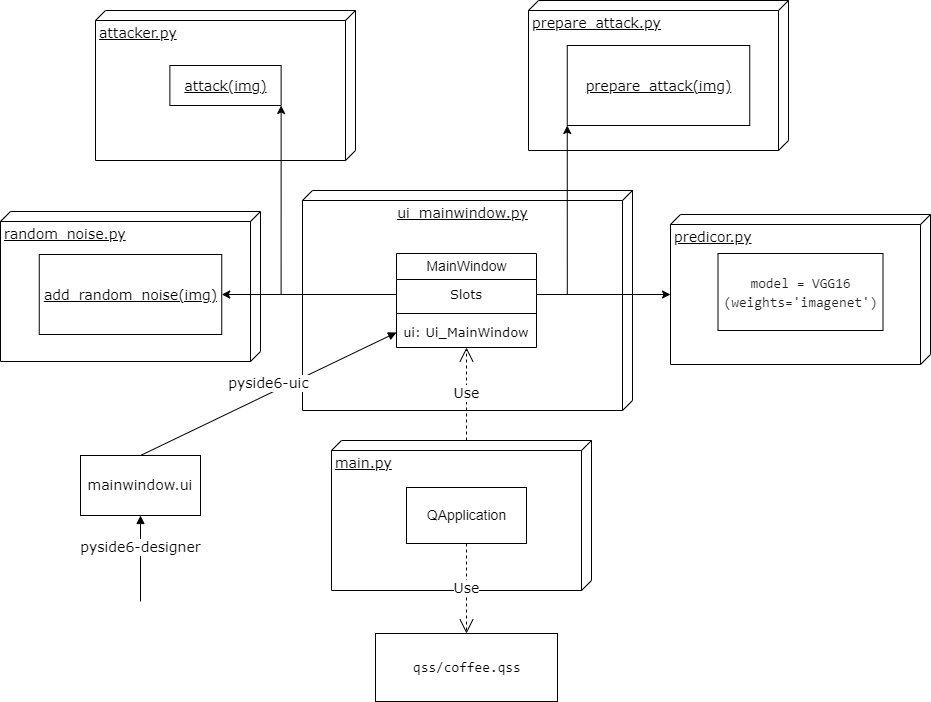

The diagram above was exported from draw.io. Its source (the exported page's mxGraphModel, read from the mxfile embedded in the PNG):
<mxGraphModel dx="1038" dy="547" grid="1" gridSize="10" guides="1" tooltips="1" connect="1" arrows="1" fold="1" page="1" pageScale="1" pageWidth="1100" pageHeight="850" background="none" math="0" shadow="0">
  <root>
    <mxCell id="0" />
    <mxCell id="1" parent="0" />
    <mxCell id="39150e848f15840c-1" value="ui_mainwindow.py" style="verticalAlign=top;align=center;spacingTop=8;spacingLeft=2;spacingRight=12;shape=cube;size=10;direction=south;fontStyle=4;html=1;rounded=0;shadow=0;comic=0;labelBackgroundColor=none;strokeWidth=1;fontFamily=Verdana;fontSize=14;" parent="1" vertex="1">
      <mxGeometry x="336" y="229" width="330" height="220" as="geometry" />
    </mxCell>
    <mxCell id="39150e848f15840c-3" value="main.py" style="verticalAlign=top;align=left;spacingTop=8;spacingLeft=2;spacingRight=12;shape=cube;size=10;direction=south;fontStyle=4;html=1;rounded=0;shadow=0;comic=0;labelBackgroundColor=none;strokeWidth=1;fontFamily=Verdana;fontSize=14;" parent="1" vertex="1">
      <mxGeometry x="365" y="479" width="260" height="150" as="geometry" />
    </mxCell>
    <mxCell id="s141e9ClhzB6IgH5iDHG-5" value="&lt;div style=&quot;font-family: Consolas, &amp;quot;Courier New&amp;quot;, monospace; font-size: 14px; line-height: 19px;&quot;&gt;&lt;span style=&quot;background-color: rgb(255, 255, 255); font-size: 14px;&quot;&gt;qss/coffee.qss&lt;/span&gt;&lt;/div&gt;" style="whiteSpace=wrap;html=1;fontFamily=Verdana;align=left;spacingLeft=36;rounded=0;shadow=0;comic=0;labelBackgroundColor=none;strokeWidth=1;fontSize=14;" parent="1" vertex="1">
      <mxGeometry x="409" y="672" width="182" height="68" as="geometry" />
    </mxCell>
    <mxCell id="s141e9ClhzB6IgH5iDHG-19" value="predicor.py&lt;br style=&quot;font-size: 14px;&quot;&gt;" style="verticalAlign=top;align=left;spacingTop=8;spacingLeft=2;spacingRight=12;shape=cube;size=10;direction=south;fontStyle=4;html=1;rounded=0;shadow=0;comic=0;labelBackgroundColor=none;strokeWidth=1;fontFamily=Verdana;fontSize=14;" parent="1" vertex="1">
      <mxGeometry x="704" y="253" width="260" height="150" as="geometry" />
    </mxCell>
    <mxCell id="s141e9ClhzB6IgH5iDHG-20" value="random_noise.py" style="verticalAlign=top;align=left;spacingTop=8;spacingLeft=2;spacingRight=12;shape=cube;size=10;direction=south;fontStyle=4;html=1;rounded=0;shadow=0;comic=0;labelBackgroundColor=none;strokeWidth=1;fontFamily=Verdana;fontSize=14;" parent="1" vertex="1">
      <mxGeometry x="34" y="250" width="260" height="150" as="geometry" />
    </mxCell>
    <mxCell id="s141e9ClhzB6IgH5iDHG-21" value="prepare_attack.py&lt;br style=&quot;font-size: 14px;&quot;&gt;" style="verticalAlign=top;align=left;spacingTop=8;spacingLeft=2;spacingRight=12;shape=cube;size=10;direction=south;fontStyle=4;html=1;rounded=0;shadow=0;comic=0;labelBackgroundColor=none;strokeWidth=1;fontFamily=Verdana;fontSize=14;" parent="1" vertex="1">
      <mxGeometry x="562" y="39" width="260" height="150" as="geometry" />
    </mxCell>
    <mxCell id="s141e9ClhzB6IgH5iDHG-29" value="MainWindow" style="swimlane;fontStyle=0;childLayout=stackLayout;horizontal=1;startSize=26;fillColor=none;horizontalStack=0;resizeParent=1;resizeParentMax=0;resizeLast=0;collapsible=1;marginBottom=0;labelBackgroundColor=none;labelBorderColor=none;fontColor=#000000;html=1;fontSize=14;" parent="1" vertex="1">
      <mxGeometry x="430" y="292" width="140" height="94" as="geometry" />
    </mxCell>
    <mxCell id="YKwyPIwBKPgdvAy1KKNX-3" value="&lt;font style=&quot;font-size: 13px;&quot;&gt;Slots&lt;/font&gt;" style="text;strokeColor=none;fillColor=none;align=center;verticalAlign=top;spacingLeft=4;spacingRight=4;overflow=hidden;rotatable=0;points=[[0,0.5],[1,0.5]];portConstraint=eastwest;rounded=0;shadow=0;labelBackgroundColor=none;comic=0;fontFamily=Verdana;fontSize=14;fontColor=default;html=1;container=0;" vertex="1" parent="s141e9ClhzB6IgH5iDHG-29">
      <mxGeometry y="26" width="140" height="30" as="geometry" />
    </mxCell>
    <mxCell id="YKwyPIwBKPgdvAy1KKNX-21" value="" style="line;strokeWidth=1;fillColor=none;align=left;verticalAlign=middle;spacingTop=-1;spacingLeft=3;spacingRight=3;rotatable=0;labelPosition=right;points=[];portConstraint=eastwest;rounded=0;shadow=0;labelBackgroundColor=#FFFFFF;labelBorderColor=none;comic=0;fontFamily=Verdana;fontSize=14;fontColor=#1E1E1E;html=1;" vertex="1" parent="s141e9ClhzB6IgH5iDHG-29">
      <mxGeometry y="56" width="140" height="8" as="geometry" />
    </mxCell>
    <mxCell id="s141e9ClhzB6IgH5iDHG-50" value="&lt;font style=&quot;font-size: 13px;&quot;&gt;ui: Ui_MainWindow&lt;/font&gt;" style="text;strokeColor=none;fillColor=none;align=center;verticalAlign=top;spacingLeft=4;spacingRight=4;overflow=hidden;rotatable=0;points=[[0,0.5],[1,0.5]];portConstraint=eastwest;rounded=0;shadow=0;labelBackgroundColor=none;comic=0;fontFamily=Verdana;fontSize=14;fontColor=default;html=1;container=0;" parent="s141e9ClhzB6IgH5iDHG-29" vertex="1">
      <mxGeometry y="64" width="140" height="30" as="geometry" />
    </mxCell>
    <mxCell id="s141e9ClhzB6IgH5iDHG-43" value="attacker.py&lt;br style=&quot;font-size: 14px;&quot;&gt;" style="verticalAlign=top;align=left;spacingTop=8;spacingLeft=2;spacingRight=12;shape=cube;size=10;direction=south;fontStyle=4;html=1;rounded=0;shadow=0;comic=0;labelBackgroundColor=none;strokeWidth=1;fontFamily=Verdana;fontSize=14;" parent="1" vertex="1">
      <mxGeometry x="129" y="49" width="260" height="150" as="geometry" />
    </mxCell>
    <mxCell id="s141e9ClhzB6IgH5iDHG-62" value="mainwindow.ui" style="whiteSpace=wrap;html=1;rounded=0;shadow=0;labelBackgroundColor=none;comic=0;fontFamily=Verdana;fontSize=14;fontColor=default;strokeColor=default;strokeWidth=1;fillColor=default;" parent="1" vertex="1">
      <mxGeometry x="114" y="494" width="120" height="60" as="geometry" />
    </mxCell>
    <mxCell id="s141e9ClhzB6IgH5iDHG-65" value="Use" style="endArrow=open;endSize=12;dashed=1;html=1;rounded=0;fontFamily=Verdana;fontSize=14;fontColor=default;exitX=0.5;exitY=1;exitDx=0;exitDy=0;entryX=0.5;entryY=0;entryDx=0;entryDy=0;" parent="1" source="YKwyPIwBKPgdvAy1KKNX-28" target="s141e9ClhzB6IgH5iDHG-5" edge="1">
      <mxGeometry width="160" relative="1" as="geometry">
        <mxPoint x="501" y="567" as="sourcePoint" />
        <mxPoint x="679" y="666" as="targetPoint" />
      </mxGeometry>
    </mxCell>
    <mxCell id="s141e9ClhzB6IgH5iDHG-66" value="Use" style="endArrow=open;endSize=12;dashed=1;html=1;rounded=0;fontFamily=Verdana;fontSize=14;fontColor=default;exitX=0;exitY=0;exitDx=0;exitDy=125;exitPerimeter=0;" parent="1" source="39150e848f15840c-3" target="s141e9ClhzB6IgH5iDHG-50" edge="1">
      <mxGeometry width="160" relative="1" as="geometry">
        <mxPoint x="480" y="530" as="sourcePoint" />
        <mxPoint x="502.4200000000001" y="385.4" as="targetPoint" />
      </mxGeometry>
    </mxCell>
    <mxCell id="s141e9ClhzB6IgH5iDHG-67" value="pyside6-uic" style="html=1;verticalAlign=bottom;endArrow=block;rounded=0;fontFamily=Verdana;fontSize=14;fontColor=default;exitX=0.5;exitY=0;exitDx=0;exitDy=0;entryX=0;entryY=0.5;entryDx=0;entryDy=0;" parent="1" source="s141e9ClhzB6IgH5iDHG-62" target="s141e9ClhzB6IgH5iDHG-50" edge="1">
      <mxGeometry width="80" relative="1" as="geometry">
        <mxPoint x="30" y="541" as="sourcePoint" />
        <mxPoint x="400" y="381" as="targetPoint" />
      </mxGeometry>
    </mxCell>
    <mxCell id="YKwyPIwBKPgdvAy1KKNX-2" value="&lt;div style=&quot;font-family: Consolas, &amp;quot;Courier New&amp;quot;, monospace; line-height: 19px; font-size: 14px;&quot;&gt;&lt;span style=&quot;background-color: rgb(255, 255, 255); font-size: 14px;&quot;&gt;&lt;font color=&quot;#1e1e1e&quot; style=&quot;font-size: 14px;&quot;&gt;model = VGG16&lt;/font&gt;&lt;/span&gt;&lt;/div&gt;&lt;div style=&quot;font-family: Consolas, &amp;quot;Courier New&amp;quot;, monospace; line-height: 19px; font-size: 14px;&quot;&gt;&lt;span style=&quot;background-color: rgb(255, 255, 255); font-size: 14px;&quot;&gt;&lt;font color=&quot;#1e1e1e&quot; style=&quot;font-size: 14px;&quot;&gt;(weights='imagenet')&lt;/font&gt;&lt;/span&gt;&lt;/div&gt;" style="html=1;rounded=0;shadow=0;labelBackgroundColor=none;labelBorderColor=none;comic=0;fontFamily=Verdana;fontSize=14;fontColor=default;strokeColor=default;strokeWidth=1;fillColor=default;" vertex="1" parent="1">
      <mxGeometry x="751.5" y="292" width="165" height="77" as="geometry" />
    </mxCell>
    <mxCell id="YKwyPIwBKPgdvAy1KKNX-23" style="edgeStyle=orthogonalEdgeStyle;rounded=0;orthogonalLoop=1;jettySize=auto;html=1;exitX=0;exitY=0.5;exitDx=0;exitDy=0;entryX=1;entryY=0.5;entryDx=0;entryDy=0;fontFamily=Verdana;fontSize=14;fontColor=#1E1E1E;" edge="1" parent="1" source="YKwyPIwBKPgdvAy1KKNX-3" target="YKwyPIwBKPgdvAy1KKNX-29">
      <mxGeometry relative="1" as="geometry" />
    </mxCell>
    <mxCell id="YKwyPIwBKPgdvAy1KKNX-24" style="edgeStyle=orthogonalEdgeStyle;rounded=0;orthogonalLoop=1;jettySize=auto;html=1;exitX=1;exitY=0.5;exitDx=0;exitDy=0;entryX=0;entryY=0;entryDx=80;entryDy=260;entryPerimeter=0;fontFamily=Verdana;fontSize=14;fontColor=#1E1E1E;" edge="1" parent="1" source="YKwyPIwBKPgdvAy1KKNX-3" target="s141e9ClhzB6IgH5iDHG-19">
      <mxGeometry relative="1" as="geometry" />
    </mxCell>
    <mxCell id="YKwyPIwBKPgdvAy1KKNX-25" style="edgeStyle=orthogonalEdgeStyle;rounded=0;orthogonalLoop=1;jettySize=auto;html=1;entryX=0;entryY=1;entryDx=0;entryDy=0;fontFamily=Verdana;fontSize=14;fontColor=#1E1E1E;" edge="1" parent="1" source="YKwyPIwBKPgdvAy1KKNX-3" target="YKwyPIwBKPgdvAy1KKNX-31">
      <mxGeometry relative="1" as="geometry" />
    </mxCell>
    <mxCell id="YKwyPIwBKPgdvAy1KKNX-26" style="edgeStyle=orthogonalEdgeStyle;rounded=0;orthogonalLoop=1;jettySize=auto;html=1;entryX=1;entryY=1;entryDx=0;entryDy=0;fontFamily=Verdana;fontSize=14;fontColor=#1E1E1E;" edge="1" parent="1" source="YKwyPIwBKPgdvAy1KKNX-3" target="YKwyPIwBKPgdvAy1KKNX-30">
      <mxGeometry relative="1" as="geometry" />
    </mxCell>
    <mxCell id="YKwyPIwBKPgdvAy1KKNX-28" value="&lt;div style=&quot;font-family: Consolas, &amp;quot;Courier New&amp;quot;, monospace; font-size: 14px; line-height: 19px;&quot;&gt;&lt;span style=&quot;font-family: Helvetica; font-size: 14px;&quot;&gt;QApplication&lt;/span&gt;&lt;br style=&quot;font-size: 14px;&quot;&gt;&lt;/div&gt;" style="html=1;rounded=0;shadow=0;labelBackgroundColor=none;labelBorderColor=none;comic=0;fontFamily=Verdana;fontSize=14;fontColor=default;strokeColor=default;strokeWidth=1;fillColor=default;" vertex="1" parent="1">
      <mxGeometry x="440" y="526" width="120" height="56" as="geometry" />
    </mxCell>
    <mxCell id="YKwyPIwBKPgdvAy1KKNX-29" value="&lt;div style=&quot;font-family: Consolas, &amp;quot;Courier New&amp;quot;, monospace; line-height: 19px; font-size: 14px;&quot;&gt;&lt;span style=&quot;font-family: Verdana; text-align: left; text-decoration-line: underline;&quot;&gt;add_random_noise(img)&lt;/span&gt;&lt;br&gt;&lt;/div&gt;" style="html=1;rounded=0;shadow=0;labelBackgroundColor=none;labelBorderColor=none;comic=0;fontFamily=Verdana;fontSize=14;fontColor=default;strokeColor=default;strokeWidth=1;fillColor=default;" vertex="1" parent="1">
      <mxGeometry x="72.75" y="293" width="182.5" height="80" as="geometry" />
    </mxCell>
    <mxCell id="YKwyPIwBKPgdvAy1KKNX-30" value="&lt;div style=&quot;font-family: Consolas, &amp;quot;Courier New&amp;quot;, monospace; line-height: 19px; font-size: 14px;&quot;&gt;&lt;span style=&quot;font-family: Verdana; text-align: left; text-decoration-line: underline;&quot;&gt;attack(img)&lt;/span&gt;&lt;br&gt;&lt;/div&gt;" style="html=1;rounded=0;shadow=0;labelBackgroundColor=none;labelBorderColor=none;comic=0;fontFamily=Verdana;fontSize=14;fontColor=default;strokeColor=default;strokeWidth=1;fillColor=default;" vertex="1" parent="1">
      <mxGeometry x="203.38" y="104" width="111.25" height="40" as="geometry" />
    </mxCell>
    <mxCell id="YKwyPIwBKPgdvAy1KKNX-31" value="&lt;div style=&quot;font-family: Consolas, &amp;quot;Courier New&amp;quot;, monospace; line-height: 19px; font-size: 14px;&quot;&gt;&lt;span style=&quot;font-family: Verdana; text-align: left; text-decoration-line: underline;&quot;&gt;prepare_attack(img)&lt;/span&gt;&lt;br&gt;&lt;/div&gt;" style="html=1;rounded=0;shadow=0;labelBackgroundColor=none;labelBorderColor=none;comic=0;fontFamily=Verdana;fontSize=14;fontColor=default;strokeColor=default;strokeWidth=1;fillColor=default;" vertex="1" parent="1">
      <mxGeometry x="600.75" y="84" width="182.5" height="80" as="geometry" />
    </mxCell>
    <mxCell id="YKwyPIwBKPgdvAy1KKNX-32" value="pyside6-designer" style="html=1;verticalAlign=bottom;endArrow=block;rounded=0;fontFamily=Verdana;fontSize=14;fontColor=default;entryX=0.5;entryY=1;entryDx=0;entryDy=0;" edge="1" parent="1" target="s141e9ClhzB6IgH5iDHG-62">
      <mxGeometry width="80" relative="1" as="geometry">
        <mxPoint x="174" y="640" as="sourcePoint" />
        <mxPoint x="200" y="580" as="targetPoint" />
      </mxGeometry>
    </mxCell>
  </root>
</mxGraphModel>